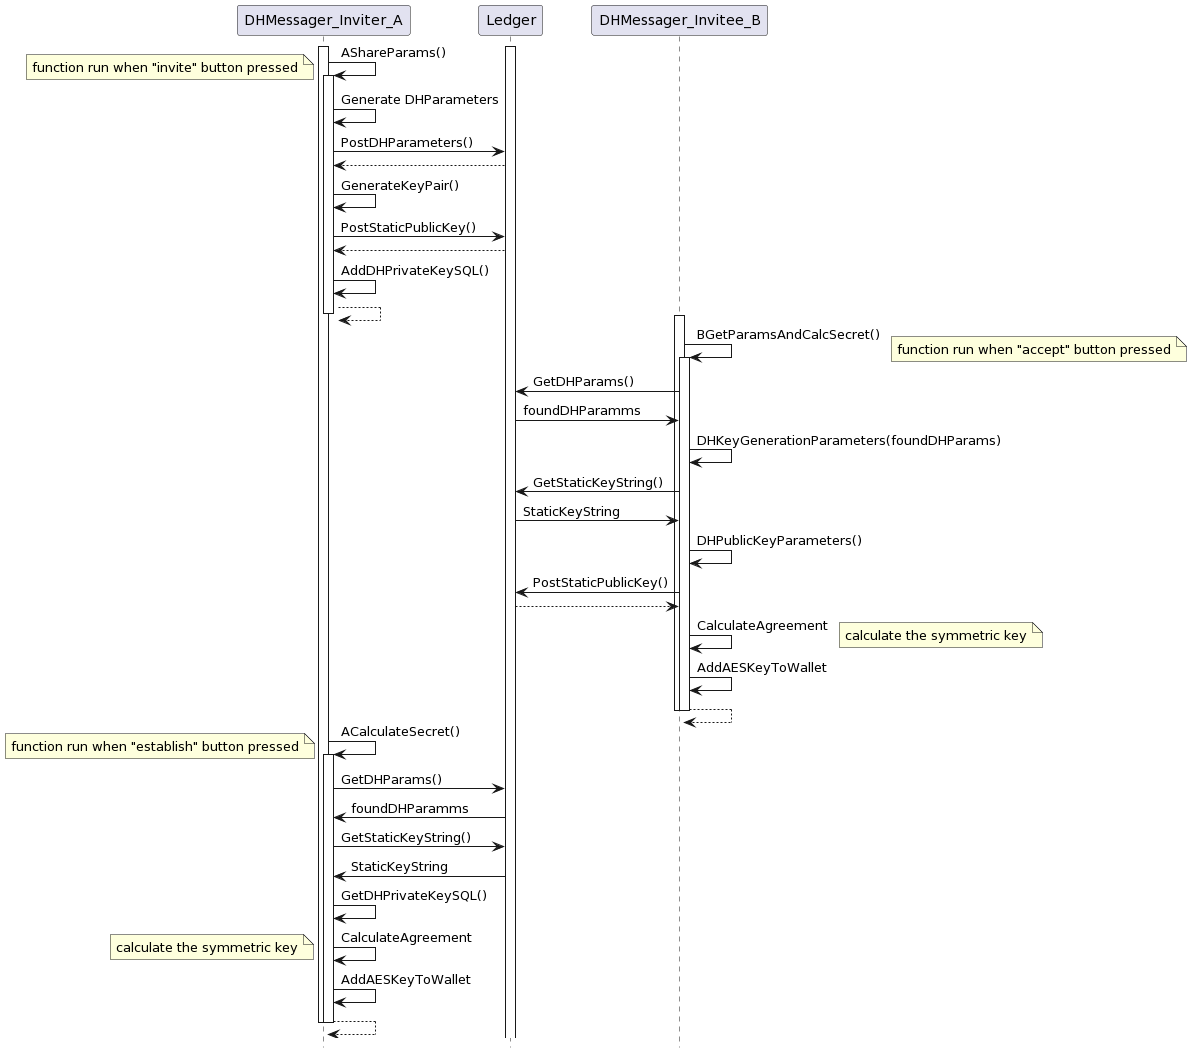

The diagram above was rendered by PlantUML. Its source (embedded in the PNG):
@startuml
hide footbox

participant DHMessager_Inviter_A
participant Ledger
participant DHMessager_Invitee_B


activate Ledger


activate DHMessager_Inviter_A
DHMessager_Inviter_A-> DHMessager_Inviter_A: AShareParams()
activate DHMessager_Inviter_A
note left: function run when "invite" button pressed
DHMessager_Inviter_A-> DHMessager_Inviter_A: Generate DHParameters
DHMessager_Inviter_A-> Ledger: PostDHParameters()
Ledger --> DHMessager_Inviter_A
DHMessager_Inviter_A-> DHMessager_Inviter_A: GenerateKeyPair()
DHMessager_Inviter_A-> Ledger: PostStaticPublicKey()
Ledger --> DHMessager_Inviter_A
DHMessager_Inviter_A-> DHMessager_Inviter_A: AddDHPrivateKeySQL()
return




activate DHMessager_Invitee_B
DHMessager_Invitee_B-> DHMessager_Invitee_B: BGetParamsAndCalcSecret()
activate DHMessager_Invitee_B
note right: function run when "accept" button pressed
DHMessager_Invitee_B-> Ledger: GetDHParams()
Ledger -> DHMessager_Invitee_B: foundDHParamms
DHMessager_Invitee_B-> DHMessager_Invitee_B: DHKeyGenerationParameters(foundDHParams)
DHMessager_Invitee_B-> Ledger: GetStaticKeyString()
Ledger -> DHMessager_Invitee_B: StaticKeyString
DHMessager_Invitee_B-> DHMessager_Invitee_B:DHPublicKeyParameters()
DHMessager_Invitee_B-> Ledger:PostStaticPublicKey()
Ledger --> DHMessager_Invitee_B
DHMessager_Invitee_B-> DHMessager_Invitee_B: CalculateAgreement
note right: calculate the symmetric key
DHMessager_Invitee_B-> DHMessager_Invitee_B: AddAESKeyToWallet
return
deactivate DHMessager_Invitee_B


DHMessager_Inviter_A-> DHMessager_Inviter_A: ACalculateSecret()
activate DHMessager_Inviter_A
note left: function run when "establish" button pressed
DHMessager_Inviter_A-> Ledger: GetDHParams()
Ledger -> DHMessager_Inviter_A: foundDHParamms
DHMessager_Inviter_A-> Ledger: GetStaticKeyString()
Ledger -> DHMessager_Inviter_A: StaticKeyString
DHMessager_Inviter_A-> DHMessager_Inviter_A: GetDHPrivateKeySQL()
DHMessager_Inviter_A-> DHMessager_Inviter_A: CalculateAgreement
note left: calculate the symmetric key
DHMessager_Inviter_A-> DHMessager_Inviter_A: AddAESKeyToWallet
return
deactivate DHMessager_Inviter_A
@enduml